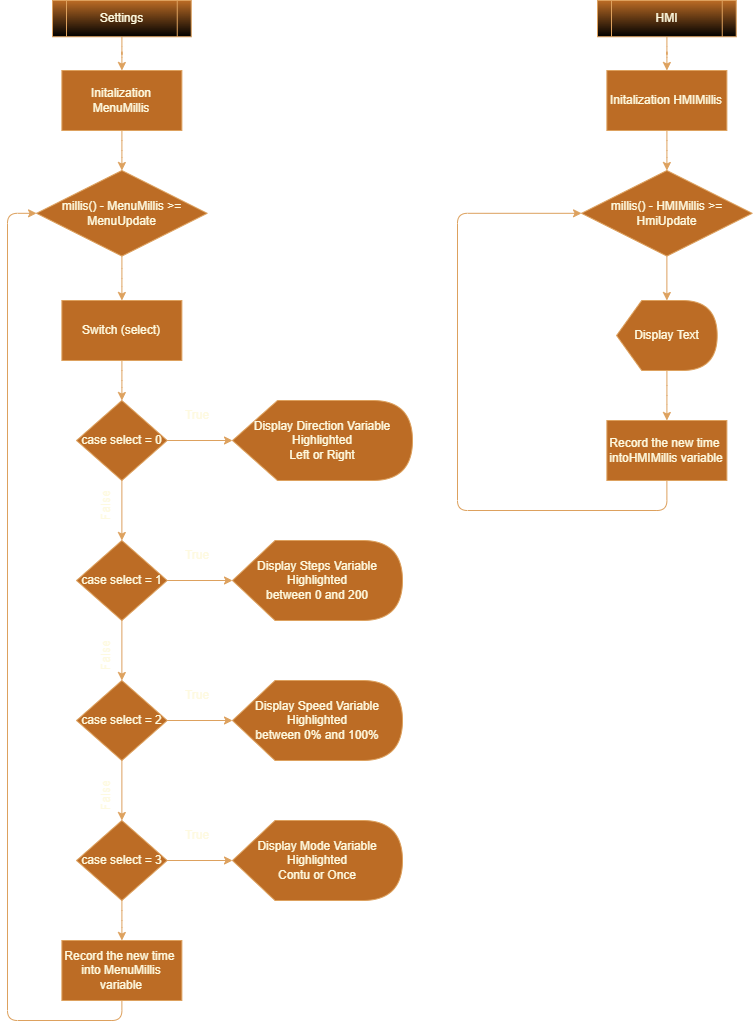

The diagram above was exported from draw.io. Its source (the exported page's mxGraphModel, read from the mxfile embedded in the PNG):
<mxGraphModel dx="1102" dy="165" grid="1" gridSize="10" guides="1" tooltips="1" connect="1" arrows="1" fold="1" page="1" pageScale="1" pageWidth="850" pageHeight="1100" background="#283618" math="0" shadow="0">
  <root>
    <mxCell id="0" />
    <mxCell id="1" parent="0" />
    <mxCell id="SRBYIeSE_Pj0Jddmh3-w-5" value="" style="edgeStyle=orthogonalEdgeStyle;curved=0;rounded=1;sketch=0;orthogonalLoop=1;jettySize=auto;html=1;fontColor=#FEFAE0;strokeColor=#DDA15E;fillColor=#BC6C25;" edge="1" parent="1" source="SRBYIeSE_Pj0Jddmh3-w-1" target="SRBYIeSE_Pj0Jddmh3-w-4">
      <mxGeometry relative="1" as="geometry" />
    </mxCell>
    <mxCell id="SRBYIeSE_Pj0Jddmh3-w-1" value="Settings" style="shape=process;whiteSpace=wrap;html=1;backgroundOutline=1;rounded=0;sketch=0;fontColor=#FEFAE0;strokeColor=#DDA15E;fillColor=#BC6C25;gradientColor=#000000;" vertex="1" parent="1">
      <mxGeometry x="65" y="1120" width="138.75" height="36.25" as="geometry" />
    </mxCell>
    <mxCell id="SRBYIeSE_Pj0Jddmh3-w-8" value="" style="edgeStyle=orthogonalEdgeStyle;curved=0;rounded=1;sketch=0;orthogonalLoop=1;jettySize=auto;html=1;fontColor=#FEFAE0;strokeColor=#DDA15E;fillColor=#BC6C25;" edge="1" parent="1" source="SRBYIeSE_Pj0Jddmh3-w-2" target="SRBYIeSE_Pj0Jddmh3-w-7">
      <mxGeometry relative="1" as="geometry" />
    </mxCell>
    <mxCell id="SRBYIeSE_Pj0Jddmh3-w-2" value="millis() - MenuMillis &amp;gt;= MenuUpdate" style="rhombus;whiteSpace=wrap;html=1;fillColor=#BC6C25;strokeColor=#DDA15E;fontColor=#FEFAE0;rounded=0;sketch=0;gradientColor=none;" vertex="1" parent="1">
      <mxGeometry x="49.06" y="1290" width="170.63" height="85.63" as="geometry" />
    </mxCell>
    <mxCell id="SRBYIeSE_Pj0Jddmh3-w-6" value="" style="edgeStyle=orthogonalEdgeStyle;curved=0;rounded=1;sketch=0;orthogonalLoop=1;jettySize=auto;html=1;fontColor=#FEFAE0;strokeColor=#DDA15E;fillColor=#BC6C25;" edge="1" parent="1" source="SRBYIeSE_Pj0Jddmh3-w-4" target="SRBYIeSE_Pj0Jddmh3-w-2">
      <mxGeometry relative="1" as="geometry" />
    </mxCell>
    <mxCell id="SRBYIeSE_Pj0Jddmh3-w-4" value="Initalization MenuMillis" style="whiteSpace=wrap;html=1;fillColor=#BC6C25;strokeColor=#DDA15E;fontColor=#FEFAE0;rounded=0;sketch=0;gradientColor=none;" vertex="1" parent="1">
      <mxGeometry x="74.375" y="1189.9950000000001" width="120" height="60" as="geometry" />
    </mxCell>
    <mxCell id="SRBYIeSE_Pj0Jddmh3-w-10" value="" style="edgeStyle=orthogonalEdgeStyle;curved=0;rounded=1;sketch=0;orthogonalLoop=1;jettySize=auto;html=1;fontColor=#FEFAE0;strokeColor=#DDA15E;fillColor=#BC6C25;" edge="1" parent="1" source="SRBYIeSE_Pj0Jddmh3-w-7" target="SRBYIeSE_Pj0Jddmh3-w-9">
      <mxGeometry relative="1" as="geometry" />
    </mxCell>
    <mxCell id="SRBYIeSE_Pj0Jddmh3-w-7" value="Switch (select)" style="whiteSpace=wrap;html=1;fillColor=#BC6C25;strokeColor=#DDA15E;fontColor=#FEFAE0;rounded=0;sketch=0;gradientColor=none;" vertex="1" parent="1">
      <mxGeometry x="74.375" y="1419.9950000000001" width="120" height="60" as="geometry" />
    </mxCell>
    <mxCell id="SRBYIeSE_Pj0Jddmh3-w-12" value="" style="edgeStyle=orthogonalEdgeStyle;curved=0;rounded=1;sketch=0;orthogonalLoop=1;jettySize=auto;html=1;fontColor=#FEFAE0;strokeColor=#DDA15E;fillColor=#BC6C25;" edge="1" parent="1" source="SRBYIeSE_Pj0Jddmh3-w-9" target="SRBYIeSE_Pj0Jddmh3-w-11">
      <mxGeometry relative="1" as="geometry" />
    </mxCell>
    <mxCell id="SRBYIeSE_Pj0Jddmh3-w-42" value="" style="edgeStyle=orthogonalEdgeStyle;curved=0;rounded=1;sketch=0;orthogonalLoop=1;jettySize=auto;html=1;fontColor=#FEFAE0;strokeColor=#DDA15E;fillColor=#BC6C25;" edge="1" parent="1" source="SRBYIeSE_Pj0Jddmh3-w-9" target="SRBYIeSE_Pj0Jddmh3-w-37">
      <mxGeometry relative="1" as="geometry" />
    </mxCell>
    <mxCell id="SRBYIeSE_Pj0Jddmh3-w-9" value="case select = 0" style="rhombus;whiteSpace=wrap;html=1;fillColor=#BC6C25;strokeColor=#DDA15E;fontColor=#FEFAE0;rounded=0;sketch=0;gradientColor=none;" vertex="1" parent="1">
      <mxGeometry x="89.06" y="1520" width="90.63" height="80" as="geometry" />
    </mxCell>
    <mxCell id="SRBYIeSE_Pj0Jddmh3-w-14" value="" style="edgeStyle=orthogonalEdgeStyle;curved=0;rounded=1;sketch=0;orthogonalLoop=1;jettySize=auto;html=1;fontColor=#FEFAE0;strokeColor=#DDA15E;fillColor=#BC6C25;" edge="1" parent="1" source="SRBYIeSE_Pj0Jddmh3-w-11" target="SRBYIeSE_Pj0Jddmh3-w-13">
      <mxGeometry relative="1" as="geometry" />
    </mxCell>
    <mxCell id="SRBYIeSE_Pj0Jddmh3-w-43" value="" style="edgeStyle=orthogonalEdgeStyle;curved=0;rounded=1;sketch=0;orthogonalLoop=1;jettySize=auto;html=1;fontColor=#FEFAE0;strokeColor=#DDA15E;fillColor=#BC6C25;" edge="1" parent="1" source="SRBYIeSE_Pj0Jddmh3-w-11" target="SRBYIeSE_Pj0Jddmh3-w-40">
      <mxGeometry relative="1" as="geometry" />
    </mxCell>
    <mxCell id="SRBYIeSE_Pj0Jddmh3-w-11" value="&lt;span style=&quot;&quot;&gt;case select = 1&lt;/span&gt;" style="rhombus;whiteSpace=wrap;html=1;fillColor=#BC6C25;strokeColor=#DDA15E;fontColor=#FEFAE0;rounded=0;sketch=0;gradientColor=none;" vertex="1" parent="1">
      <mxGeometry x="89.06" y="1660" width="90.63" height="80" as="geometry" />
    </mxCell>
    <mxCell id="SRBYIeSE_Pj0Jddmh3-w-16" value="" style="edgeStyle=orthogonalEdgeStyle;curved=0;rounded=1;sketch=0;orthogonalLoop=1;jettySize=auto;html=1;fontColor=#FEFAE0;strokeColor=#DDA15E;fillColor=#BC6C25;" edge="1" parent="1" source="SRBYIeSE_Pj0Jddmh3-w-13" target="SRBYIeSE_Pj0Jddmh3-w-15">
      <mxGeometry relative="1" as="geometry" />
    </mxCell>
    <mxCell id="SRBYIeSE_Pj0Jddmh3-w-44" value="" style="edgeStyle=orthogonalEdgeStyle;curved=0;rounded=1;sketch=0;orthogonalLoop=1;jettySize=auto;html=1;fontColor=#FEFAE0;strokeColor=#DDA15E;fillColor=#BC6C25;" edge="1" parent="1" source="SRBYIeSE_Pj0Jddmh3-w-13" target="SRBYIeSE_Pj0Jddmh3-w-39">
      <mxGeometry relative="1" as="geometry" />
    </mxCell>
    <mxCell id="SRBYIeSE_Pj0Jddmh3-w-13" value="&lt;span style=&quot;&quot;&gt;case select = 2&lt;/span&gt;" style="rhombus;whiteSpace=wrap;html=1;fillColor=#BC6C25;strokeColor=#DDA15E;fontColor=#FEFAE0;rounded=0;sketch=0;gradientColor=none;" vertex="1" parent="1">
      <mxGeometry x="89.06" y="1800" width="90.63" height="80" as="geometry" />
    </mxCell>
    <mxCell id="SRBYIeSE_Pj0Jddmh3-w-45" value="" style="edgeStyle=orthogonalEdgeStyle;curved=0;rounded=1;sketch=0;orthogonalLoop=1;jettySize=auto;html=1;fontColor=#FEFAE0;strokeColor=#DDA15E;fillColor=#BC6C25;" edge="1" parent="1" source="SRBYIeSE_Pj0Jddmh3-w-15" target="SRBYIeSE_Pj0Jddmh3-w-38">
      <mxGeometry relative="1" as="geometry" />
    </mxCell>
    <mxCell id="SRBYIeSE_Pj0Jddmh3-w-47" value="" style="edgeStyle=orthogonalEdgeStyle;curved=0;rounded=1;sketch=0;orthogonalLoop=1;jettySize=auto;html=1;fontColor=#FEFAE0;strokeColor=#DDA15E;fillColor=#BC6C25;" edge="1" parent="1" source="SRBYIeSE_Pj0Jddmh3-w-15" target="SRBYIeSE_Pj0Jddmh3-w-46">
      <mxGeometry relative="1" as="geometry" />
    </mxCell>
    <mxCell id="SRBYIeSE_Pj0Jddmh3-w-15" value="&lt;span style=&quot;&quot;&gt;case select = 3&lt;/span&gt;" style="rhombus;whiteSpace=wrap;html=1;fillColor=#BC6C25;strokeColor=#DDA15E;fontColor=#FEFAE0;rounded=0;sketch=0;gradientColor=none;" vertex="1" parent="1">
      <mxGeometry x="89.06" y="1940" width="90.63" height="80" as="geometry" />
    </mxCell>
    <mxCell id="SRBYIeSE_Pj0Jddmh3-w-25" value="True" style="text;html=1;strokeColor=none;fillColor=none;align=center;verticalAlign=middle;whiteSpace=wrap;rounded=0;sketch=0;fontColor=#FEFAE0;" vertex="1" parent="1">
      <mxGeometry x="179.69" y="1520" width="60" height="30" as="geometry" />
    </mxCell>
    <mxCell id="SRBYIeSE_Pj0Jddmh3-w-26" value="True" style="text;html=1;strokeColor=none;fillColor=none;align=center;verticalAlign=middle;whiteSpace=wrap;rounded=0;sketch=0;fontColor=#FEFAE0;" vertex="1" parent="1">
      <mxGeometry x="179.69" y="1660" width="60" height="30" as="geometry" />
    </mxCell>
    <mxCell id="SRBYIeSE_Pj0Jddmh3-w-27" value="True" style="text;html=1;strokeColor=none;fillColor=none;align=center;verticalAlign=middle;whiteSpace=wrap;rounded=0;sketch=0;fontColor=#FEFAE0;" vertex="1" parent="1">
      <mxGeometry x="179.69" y="1800" width="60" height="30" as="geometry" />
    </mxCell>
    <mxCell id="SRBYIeSE_Pj0Jddmh3-w-28" value="True" style="text;html=1;strokeColor=none;fillColor=none;align=center;verticalAlign=middle;whiteSpace=wrap;rounded=0;sketch=0;fontColor=#FEFAE0;" vertex="1" parent="1">
      <mxGeometry x="179.69" y="1940" width="60" height="30" as="geometry" />
    </mxCell>
    <mxCell id="SRBYIeSE_Pj0Jddmh3-w-34" value="False" style="text;html=1;strokeColor=none;fillColor=none;align=center;verticalAlign=middle;whiteSpace=wrap;rounded=0;sketch=0;fontColor=#FEFAE0;rotation=-90;" vertex="1" parent="1">
      <mxGeometry x="89.06" y="1900" width="60" height="30" as="geometry" />
    </mxCell>
    <mxCell id="SRBYIeSE_Pj0Jddmh3-w-35" value="False" style="text;html=1;strokeColor=none;fillColor=none;align=center;verticalAlign=middle;whiteSpace=wrap;rounded=0;sketch=0;fontColor=#FEFAE0;rotation=-90;" vertex="1" parent="1">
      <mxGeometry x="89.06" y="1760" width="60" height="30" as="geometry" />
    </mxCell>
    <mxCell id="SRBYIeSE_Pj0Jddmh3-w-36" value="False" style="text;html=1;strokeColor=none;fillColor=none;align=center;verticalAlign=middle;whiteSpace=wrap;rounded=0;sketch=0;fontColor=#FEFAE0;rotation=-90;" vertex="1" parent="1">
      <mxGeometry x="89.06" y="1610" width="60" height="30" as="geometry" />
    </mxCell>
    <mxCell id="SRBYIeSE_Pj0Jddmh3-w-37" value="Display Direction Variable&lt;br&gt;Highlighted&lt;br&gt;Left or Right" style="shape=display;whiteSpace=wrap;html=1;rounded=0;sketch=0;fontColor=#FEFAE0;strokeColor=#DDA15E;fillColor=#BC6C25;gradientColor=none;" vertex="1" parent="1">
      <mxGeometry x="245.01" y="1520" width="179.99" height="80" as="geometry" />
    </mxCell>
    <mxCell id="SRBYIeSE_Pj0Jddmh3-w-38" value="Display Mode Variable&lt;br&gt;Highlighted&lt;br&gt;Contu or Once" style="shape=display;whiteSpace=wrap;html=1;rounded=0;sketch=0;fontColor=#FEFAE0;strokeColor=#DDA15E;fillColor=#BC6C25;gradientColor=none;" vertex="1" parent="1">
      <mxGeometry x="245.01" y="1940" width="169.99" height="80" as="geometry" />
    </mxCell>
    <mxCell id="SRBYIeSE_Pj0Jddmh3-w-39" value="Display Speed Variable&lt;br&gt;Highlighted&lt;br&gt;between 0% and 100%" style="shape=display;whiteSpace=wrap;html=1;rounded=0;sketch=0;fontColor=#FEFAE0;strokeColor=#DDA15E;fillColor=#BC6C25;gradientColor=none;" vertex="1" parent="1">
      <mxGeometry x="245.01" y="1800" width="169.99" height="80" as="geometry" />
    </mxCell>
    <mxCell id="SRBYIeSE_Pj0Jddmh3-w-40" value="Display Steps Variable&lt;br&gt;Highlighted&lt;br&gt;between 0 and 200" style="shape=display;whiteSpace=wrap;html=1;rounded=0;sketch=0;fontColor=#FEFAE0;strokeColor=#DDA15E;fillColor=#BC6C25;gradientColor=none;" vertex="1" parent="1">
      <mxGeometry x="245.01" y="1660" width="169.99" height="80" as="geometry" />
    </mxCell>
    <mxCell id="SRBYIeSE_Pj0Jddmh3-w-48" style="edgeStyle=orthogonalEdgeStyle;curved=0;rounded=1;sketch=0;orthogonalLoop=1;jettySize=auto;html=1;exitX=0.5;exitY=1;exitDx=0;exitDy=0;entryX=0;entryY=0.5;entryDx=0;entryDy=0;fontColor=#FEFAE0;strokeColor=#DDA15E;fillColor=#BC6C25;" edge="1" parent="1" source="SRBYIeSE_Pj0Jddmh3-w-46" target="SRBYIeSE_Pj0Jddmh3-w-2">
      <mxGeometry relative="1" as="geometry">
        <Array as="points">
          <mxPoint x="134" y="2140" />
          <mxPoint x="20" y="2140" />
          <mxPoint x="20" y="1333" />
        </Array>
      </mxGeometry>
    </mxCell>
    <mxCell id="SRBYIeSE_Pj0Jddmh3-w-46" value="Record the new time&amp;nbsp;&lt;br&gt;into MenuMillis variable" style="whiteSpace=wrap;html=1;fillColor=#BC6C25;strokeColor=#DDA15E;fontColor=#FEFAE0;rounded=0;sketch=0;gradientColor=none;" vertex="1" parent="1">
      <mxGeometry x="74.375" y="2060" width="120" height="60" as="geometry" />
    </mxCell>
    <mxCell id="g4NEjtplCVSfbLoqLBFM-1" value="" style="edgeStyle=orthogonalEdgeStyle;curved=0;rounded=1;sketch=0;orthogonalLoop=1;jettySize=auto;html=1;fontColor=#FEFAE0;strokeColor=#DDA15E;fillColor=#BC6C25;labelBackgroundColor=#283618;" edge="1" parent="1" source="g4NEjtplCVSfbLoqLBFM-2" target="g4NEjtplCVSfbLoqLBFM-6">
      <mxGeometry relative="1" as="geometry" />
    </mxCell>
    <mxCell id="g4NEjtplCVSfbLoqLBFM-2" value="HMI" style="shape=process;whiteSpace=wrap;html=1;backgroundOutline=1;rounded=0;sketch=0;fontColor=#FEFAE0;strokeColor=#DDA15E;fillColor=#BC6C25;gradientColor=#000000;" vertex="1" parent="1">
      <mxGeometry x="610" y="1120" width="138.75" height="36.25" as="geometry" />
    </mxCell>
    <mxCell id="g4NEjtplCVSfbLoqLBFM-3" value="" style="edgeStyle=orthogonalEdgeStyle;curved=0;rounded=1;sketch=0;orthogonalLoop=1;jettySize=auto;html=1;fontColor=#FEFAE0;strokeColor=#DDA15E;fillColor=#BC6C25;" edge="1" parent="1" source="g4NEjtplCVSfbLoqLBFM-4" target="g4NEjtplCVSfbLoqLBFM-10">
      <mxGeometry relative="1" as="geometry" />
    </mxCell>
    <mxCell id="g4NEjtplCVSfbLoqLBFM-4" value="millis() - HMIMillis &amp;gt;= HmiUpdate" style="rhombus;whiteSpace=wrap;html=1;fillColor=#BC6C25;strokeColor=#DDA15E;fontColor=#FEFAE0;rounded=0;sketch=0;" vertex="1" parent="1">
      <mxGeometry x="594.06" y="1290" width="170.63" height="85.63" as="geometry" />
    </mxCell>
    <mxCell id="g4NEjtplCVSfbLoqLBFM-5" value="" style="edgeStyle=orthogonalEdgeStyle;curved=0;rounded=1;sketch=0;orthogonalLoop=1;jettySize=auto;html=1;fontColor=#FEFAE0;strokeColor=#DDA15E;fillColor=#BC6C25;labelBackgroundColor=#283618;" edge="1" parent="1" source="g4NEjtplCVSfbLoqLBFM-6" target="g4NEjtplCVSfbLoqLBFM-4">
      <mxGeometry relative="1" as="geometry" />
    </mxCell>
    <mxCell id="g4NEjtplCVSfbLoqLBFM-6" value="Initalization HMIMillis" style="whiteSpace=wrap;html=1;fillColor=#BC6C25;strokeColor=#DDA15E;fontColor=#FEFAE0;rounded=0;sketch=0;" vertex="1" parent="1">
      <mxGeometry x="619.375" y="1189.9950000000001" width="120" height="60" as="geometry" />
    </mxCell>
    <mxCell id="g4NEjtplCVSfbLoqLBFM-7" style="edgeStyle=orthogonalEdgeStyle;curved=0;rounded=1;sketch=0;orthogonalLoop=1;jettySize=auto;html=1;exitX=0.5;exitY=1;exitDx=0;exitDy=0;entryX=0;entryY=0.5;entryDx=0;entryDy=0;fontColor=#FEFAE0;strokeColor=#DDA15E;fillColor=#BC6C25;labelBackgroundColor=#283618;" edge="1" parent="1" source="g4NEjtplCVSfbLoqLBFM-8" target="g4NEjtplCVSfbLoqLBFM-4">
      <mxGeometry relative="1" as="geometry">
        <Array as="points">
          <mxPoint x="679" y="1630" />
          <mxPoint x="470" y="1630" />
          <mxPoint x="470" y="1333" />
        </Array>
      </mxGeometry>
    </mxCell>
    <mxCell id="g4NEjtplCVSfbLoqLBFM-8" value="Record the new time&amp;nbsp;&lt;br&gt;intoHMIMillis variable" style="whiteSpace=wrap;html=1;fillColor=#BC6C25;strokeColor=#DDA15E;fontColor=#FEFAE0;rounded=0;sketch=0;" vertex="1" parent="1">
      <mxGeometry x="619.375" y="1540" width="120" height="60" as="geometry" />
    </mxCell>
    <mxCell id="g4NEjtplCVSfbLoqLBFM-9" value="" style="edgeStyle=orthogonalEdgeStyle;curved=0;rounded=1;sketch=0;orthogonalLoop=1;jettySize=auto;html=1;fontColor=#FEFAE0;strokeColor=#DDA15E;fillColor=#BC6C25;" edge="1" parent="1" source="g4NEjtplCVSfbLoqLBFM-10" target="g4NEjtplCVSfbLoqLBFM-8">
      <mxGeometry relative="1" as="geometry" />
    </mxCell>
    <mxCell id="g4NEjtplCVSfbLoqLBFM-10" value="Display Text" style="shape=display;whiteSpace=wrap;html=1;rounded=0;sketch=0;fontColor=#FEFAE0;strokeColor=#DDA15E;fillColor=#BC6C25;" vertex="1" parent="1">
      <mxGeometry x="629.06" y="1420" width="100.63" height="70" as="geometry" />
    </mxCell>
  </root>
</mxGraphModel>